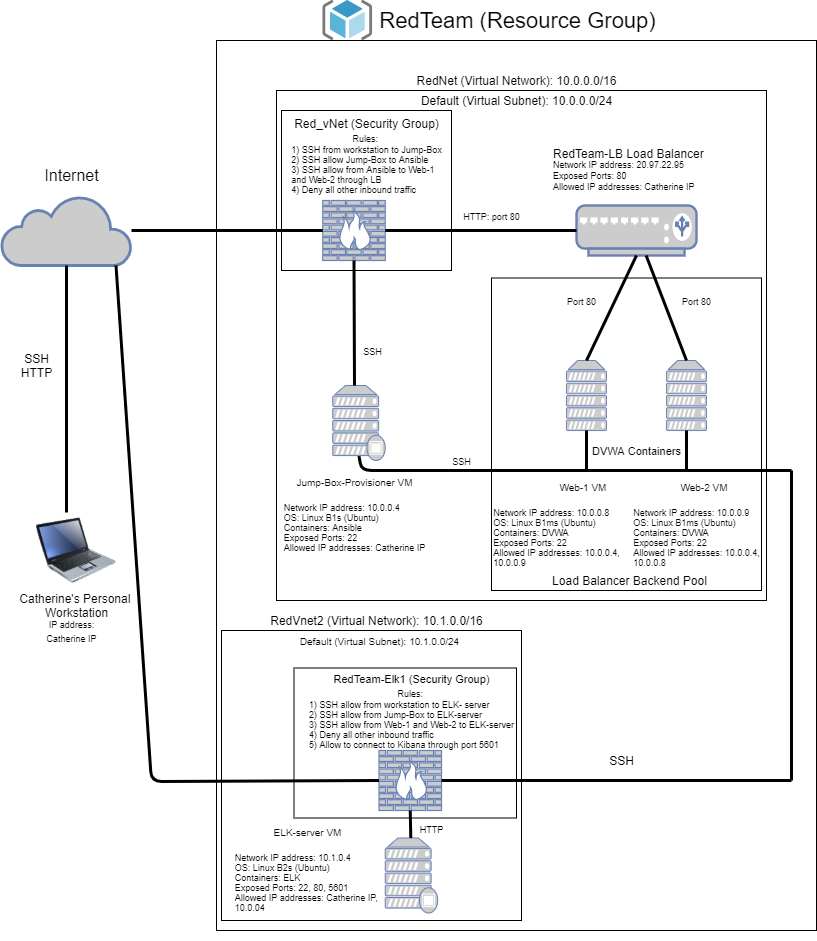

The diagram above was exported from draw.io. Its source (the exported page's mxGraphModel, read from the mxfile embedded in the PNG):
<mxGraphModel dx="1422" dy="794" grid="1" gridSize="10" guides="1" tooltips="1" connect="1" arrows="1" fold="1" page="1" pageScale="1" pageWidth="850" pageHeight="1100" math="0" shadow="0">
  <root>
    <mxCell id="0" />
    <mxCell id="1" parent="0" />
    <mxCell id="I7aO4BKtNkQk9d2IklqO-1" value="" style="rounded=0;whiteSpace=wrap;html=1;fillColor=none;" parent="1" vertex="1">
      <mxGeometry x="235" y="50" width="600" height="890" as="geometry" />
    </mxCell>
    <mxCell id="I7aO4BKtNkQk9d2IklqO-2" value="" style="rounded=0;whiteSpace=wrap;html=1;fillColor=none;" parent="1" vertex="1">
      <mxGeometry x="295" y="100" width="490" height="510" as="geometry" />
    </mxCell>
    <mxCell id="I7aO4BKtNkQk9d2IklqO-3" value="" style="image;html=1;image=img/lib/clip_art/computers/Laptop_128x128.png;fillColor=none;" parent="1" vertex="1">
      <mxGeometry x="55" y="520" width="80" height="80" as="geometry" />
    </mxCell>
    <mxCell id="I7aO4BKtNkQk9d2IklqO-4" value="Catherine's Personal &lt;br&gt;Workstation" style="text;html=1;align=center;verticalAlign=middle;resizable=0;points=[];autosize=1;" parent="1" vertex="1">
      <mxGeometry x="30" y="600" width="130" height="30" as="geometry" />
    </mxCell>
    <mxCell id="I7aO4BKtNkQk9d2IklqO-5" value="SSH&lt;br&gt;HTTP" style="text;html=1;align=center;verticalAlign=middle;resizable=0;points=[];autosize=1;" parent="1" vertex="1">
      <mxGeometry x="30" y="360" width="50" height="30" as="geometry" />
    </mxCell>
    <mxCell id="I7aO4BKtNkQk9d2IklqO-6" value="" style="html=1;outlineConnect=0;fillColor=#CCCCCC;strokeColor=#6881B3;gradientColor=none;gradientDirection=north;strokeWidth=2;shape=mxgraph.networks.cloud;fontColor=#ffffff;" parent="1" vertex="1">
      <mxGeometry x="20" y="205" width="130" height="70" as="geometry" />
    </mxCell>
    <mxCell id="I7aO4BKtNkQk9d2IklqO-7" value="&lt;font style=&quot;font-size: 16px&quot;&gt;Internet&lt;/font&gt;" style="text;html=1;align=center;verticalAlign=middle;resizable=0;points=[];autosize=1;" parent="1" vertex="1">
      <mxGeometry x="55" y="175" width="70" height="20" as="geometry" />
    </mxCell>
    <mxCell id="I7aO4BKtNkQk9d2IklqO-8" style="edgeStyle=none;rounded=0;orthogonalLoop=1;jettySize=auto;html=1;exitX=0.5;exitY=0;exitDx=0;exitDy=0;" parent="1" source="I7aO4BKtNkQk9d2IklqO-3" target="I7aO4BKtNkQk9d2IklqO-3" edge="1">
      <mxGeometry relative="1" as="geometry" />
    </mxCell>
    <mxCell id="I7aO4BKtNkQk9d2IklqO-10" value="&lt;font style=&quot;font-size: 22px&quot;&gt;RedTeam (Resource Group)&lt;/font&gt;" style="text;html=1;align=center;verticalAlign=middle;resizable=0;points=[];autosize=1;" parent="1" vertex="1">
      <mxGeometry x="391.25" y="20" width="290" height="20" as="geometry" />
    </mxCell>
    <mxCell id="I7aO4BKtNkQk9d2IklqO-11" value="" style="fontColor=#0066CC;verticalAlign=top;verticalLabelPosition=bottom;labelPosition=center;align=center;html=1;outlineConnect=0;fillColor=#CCCCCC;strokeColor=#6881B3;gradientColor=none;gradientDirection=north;strokeWidth=2;shape=mxgraph.networks.firewall;" parent="1" vertex="1">
      <mxGeometry x="341.25" y="210" width="62.5" height="60" as="geometry" />
    </mxCell>
    <mxCell id="I7aO4BKtNkQk9d2IklqO-12" value="" style="fontColor=#0066CC;verticalAlign=top;verticalLabelPosition=bottom;labelPosition=center;align=center;html=1;outlineConnect=0;fillColor=#CCCCCC;strokeColor=#6881B3;gradientColor=none;gradientDirection=north;strokeWidth=2;shape=mxgraph.networks.load_balancer;" parent="1" vertex="1">
      <mxGeometry x="595" y="215" width="120" height="50" as="geometry" />
    </mxCell>
    <mxCell id="I7aO4BKtNkQk9d2IklqO-13" style="edgeStyle=none;rounded=0;orthogonalLoop=1;jettySize=auto;html=1;exitX=1;exitY=0.5;exitDx=0;exitDy=0;exitPerimeter=0;" parent="1" source="I7aO4BKtNkQk9d2IklqO-11" target="I7aO4BKtNkQk9d2IklqO-11" edge="1">
      <mxGeometry relative="1" as="geometry" />
    </mxCell>
    <mxCell id="I7aO4BKtNkQk9d2IklqO-14" value="Red_vNet (Security Group)&lt;br&gt;&lt;font style=&quot;font-size: 9px&quot;&gt;Rules:&amp;nbsp;&lt;br&gt;&lt;div style=&quot;text-align: left&quot;&gt;&lt;span&gt;1) SSH from workstation to Jump-Box&lt;/span&gt;&lt;/div&gt;&lt;div style=&quot;text-align: left&quot;&gt;&lt;span&gt;2) SSH allow Jump-Box to Ansible&lt;/span&gt;&lt;/div&gt;&lt;div style=&quot;text-align: left&quot;&gt;&lt;span&gt;3) SSH allow from Ansible to Web-1&amp;nbsp;&lt;/span&gt;&lt;/div&gt;&lt;div style=&quot;text-align: left&quot;&gt;&lt;span&gt;and Web-2 through LB&lt;/span&gt;&lt;/div&gt;&lt;div style=&quot;text-align: left&quot;&gt;&lt;span&gt;4) Deny all other inbound traffic&lt;/span&gt;&lt;/div&gt;&lt;/font&gt;" style="text;html=1;align=center;verticalAlign=middle;resizable=0;points=[];autosize=1;" parent="1" vertex="1">
      <mxGeometry x="300" y="115" width="170" height="100" as="geometry" />
    </mxCell>
    <mxCell id="I7aO4BKtNkQk9d2IklqO-15" value="&lt;p style=&quot;line-height: 90%&quot;&gt;RedTeam-LB Load Balancer&lt;br&gt;&lt;font style=&quot;font-size: 9px&quot;&gt;Network IP address: 20.97.22.95&lt;br&gt;Exposed Ports: 80&lt;br&gt;Allowed IP addresses: Catherine IP&lt;/font&gt;&lt;/p&gt;" style="text;html=1;align=left;verticalAlign=middle;resizable=0;points=[];autosize=1;" parent="1" vertex="1">
      <mxGeometry x="570" y="140" width="170" height="80" as="geometry" />
    </mxCell>
    <mxCell id="I7aO4BKtNkQk9d2IklqO-16" value="RedNet (Virtual Network): 10.0.0.0/16" style="text;html=1;align=center;verticalAlign=middle;resizable=0;points=[];autosize=1;" parent="1" vertex="1">
      <mxGeometry x="425" y="80" width="220" height="20" as="geometry" />
    </mxCell>
    <mxCell id="I7aO4BKtNkQk9d2IklqO-17" value="Default (Virtual Subnet): 10.0.0.0/24" style="text;html=1;align=center;verticalAlign=middle;resizable=0;points=[];autosize=1;" parent="1" vertex="1">
      <mxGeometry x="430" y="100" width="210" height="20" as="geometry" />
    </mxCell>
    <mxCell id="I7aO4BKtNkQk9d2IklqO-18" value="&lt;font style=&quot;font-size: 9px&quot;&gt;SSH&lt;/font&gt;" style="text;html=1;align=center;verticalAlign=middle;resizable=0;points=[];autosize=1;" parent="1" vertex="1">
      <mxGeometry x="465" y="460" width="30" height="20" as="geometry" />
    </mxCell>
    <mxCell id="I7aO4BKtNkQk9d2IklqO-19" value="&lt;font style=&quot;font-size: 9px&quot;&gt;SSH&lt;br&gt;&lt;/font&gt;" style="text;html=1;align=center;verticalAlign=middle;resizable=0;points=[];autosize=1;" parent="1" vertex="1">
      <mxGeometry x="376.25" y="350" width="30" height="20" as="geometry" />
    </mxCell>
    <mxCell id="I7aO4BKtNkQk9d2IklqO-23" value="" style="fontColor=#0066CC;verticalAlign=top;verticalLabelPosition=bottom;labelPosition=center;align=center;html=1;outlineConnect=0;fillColor=#CCCCCC;strokeColor=#6881B3;gradientColor=none;gradientDirection=north;strokeWidth=2;shape=mxgraph.networks.server;" parent="1" vertex="1">
      <mxGeometry x="585" y="370" width="40" height="70" as="geometry" />
    </mxCell>
    <mxCell id="I7aO4BKtNkQk9d2IklqO-24" value="" style="fontColor=#0066CC;verticalAlign=top;verticalLabelPosition=bottom;labelPosition=center;align=center;html=1;outlineConnect=0;fillColor=#CCCCCC;strokeColor=#6881B3;gradientColor=none;gradientDirection=north;strokeWidth=2;shape=mxgraph.networks.server;" parent="1" vertex="1">
      <mxGeometry x="685" y="370" width="40" height="70" as="geometry" />
    </mxCell>
    <mxCell id="I7aO4BKtNkQk9d2IklqO-33" value="&lt;font style=&quot;font-size: 11px&quot;&gt;DVWA Containers&lt;/font&gt;" style="text;html=1;align=center;verticalAlign=middle;resizable=0;points=[];autosize=1;" parent="1" vertex="1">
      <mxGeometry x="605" y="450" width="100" height="20" as="geometry" />
    </mxCell>
    <mxCell id="I7aO4BKtNkQk9d2IklqO-35" value="" style="endArrow=none;html=1;strokeWidth=3;entryX=0.5;entryY=1;entryDx=0;entryDy=0;entryPerimeter=0;exitX=0.5;exitY=0;exitDx=0;exitDy=0;exitPerimeter=0;" parent="1" source="I7aO4BKtNkQk9d2IklqO-23" target="I7aO4BKtNkQk9d2IklqO-12" edge="1">
      <mxGeometry width="50" height="50" relative="1" as="geometry">
        <mxPoint x="465" y="450" as="sourcePoint" />
        <mxPoint x="515" y="400" as="targetPoint" />
        <Array as="points" />
      </mxGeometry>
    </mxCell>
    <mxCell id="I7aO4BKtNkQk9d2IklqO-36" value="" style="endArrow=none;html=1;strokeWidth=3;entryX=0.5;entryY=0;entryDx=0;entryDy=0;entryPerimeter=0;" parent="1" target="I7aO4BKtNkQk9d2IklqO-24" edge="1" source="I7aO4BKtNkQk9d2IklqO-12">
      <mxGeometry width="50" height="50" relative="1" as="geometry">
        <mxPoint x="655" y="260" as="sourcePoint" />
        <mxPoint x="515" y="400" as="targetPoint" />
      </mxGeometry>
    </mxCell>
    <mxCell id="I7aO4BKtNkQk9d2IklqO-37" value="" style="endArrow=none;html=1;strokeWidth=3;entryX=0.5;entryY=1;entryDx=0;entryDy=0;entryPerimeter=0;" parent="1" target="I7aO4BKtNkQk9d2IklqO-23" edge="1">
      <mxGeometry width="50" height="50" relative="1" as="geometry">
        <mxPoint x="605" y="480" as="sourcePoint" />
        <mxPoint x="515" y="400" as="targetPoint" />
      </mxGeometry>
    </mxCell>
    <mxCell id="I7aO4BKtNkQk9d2IklqO-38" value="" style="endArrow=none;html=1;strokeWidth=3;entryX=0.5;entryY=1;entryDx=0;entryDy=0;entryPerimeter=0;" parent="1" target="I7aO4BKtNkQk9d2IklqO-24" edge="1">
      <mxGeometry width="50" height="50" relative="1" as="geometry">
        <mxPoint x="705" y="480" as="sourcePoint" />
        <mxPoint x="615" y="430" as="targetPoint" />
      </mxGeometry>
    </mxCell>
    <mxCell id="I7aO4BKtNkQk9d2IklqO-39" value="" style="endArrow=none;html=1;strokeWidth=3;exitX=0.5;exitY=0.94;exitDx=0;exitDy=0;exitPerimeter=0;" parent="1" source="I7aO4BKtNkQk9d2IklqO-44" edge="1">
      <mxGeometry width="50" height="50" relative="1" as="geometry">
        <mxPoint x="465" y="450" as="sourcePoint" />
        <mxPoint x="710" y="480" as="targetPoint" />
        <Array as="points">
          <mxPoint x="380" y="480" />
        </Array>
      </mxGeometry>
    </mxCell>
    <mxCell id="I7aO4BKtNkQk9d2IklqO-40" value="" style="endArrow=none;html=1;strokeWidth=3;entryX=0.5;entryY=1;entryDx=0;entryDy=0;entryPerimeter=0;" parent="1" target="I7aO4BKtNkQk9d2IklqO-6" edge="1">
      <mxGeometry width="50" height="50" relative="1" as="geometry">
        <mxPoint x="85" y="522" as="sourcePoint" />
        <mxPoint x="515" y="400" as="targetPoint" />
      </mxGeometry>
    </mxCell>
    <mxCell id="I7aO4BKtNkQk9d2IklqO-41" value="" style="endArrow=none;html=1;strokeWidth=3;" parent="1" source="I7aO4BKtNkQk9d2IklqO-11" target="I7aO4BKtNkQk9d2IklqO-6" edge="1">
      <mxGeometry width="50" height="50" relative="1" as="geometry">
        <mxPoint x="465" y="450" as="sourcePoint" />
        <mxPoint x="515" y="400" as="targetPoint" />
      </mxGeometry>
    </mxCell>
    <mxCell id="I7aO4BKtNkQk9d2IklqO-42" value="" style="endArrow=none;html=1;strokeWidth=3;exitX=0;exitY=0.5;exitDx=0;exitDy=0;exitPerimeter=0;entryX=1;entryY=0.5;entryDx=0;entryDy=0;entryPerimeter=0;" parent="1" source="I7aO4BKtNkQk9d2IklqO-12" target="I7aO4BKtNkQk9d2IklqO-11" edge="1">
      <mxGeometry width="50" height="50" relative="1" as="geometry">
        <mxPoint x="465" y="450" as="sourcePoint" />
        <mxPoint x="515" y="400" as="targetPoint" />
      </mxGeometry>
    </mxCell>
    <mxCell id="I7aO4BKtNkQk9d2IklqO-44" value="" style="fontColor=#0066CC;verticalAlign=top;verticalLabelPosition=bottom;labelPosition=center;align=center;html=1;outlineConnect=0;fillColor=#CCCCCC;strokeColor=#6881B3;gradientColor=none;gradientDirection=north;strokeWidth=2;shape=mxgraph.networks.proxy_server;" parent="1" vertex="1">
      <mxGeometry x="351.25" y="395" width="52.5" height="75" as="geometry" />
    </mxCell>
    <mxCell id="I7aO4BKtNkQk9d2IklqO-46" value="" style="rounded=0;whiteSpace=wrap;html=1;fillColor=none;" parent="1" vertex="1">
      <mxGeometry x="510" y="287.5" width="270" height="312.5" as="geometry" />
    </mxCell>
    <mxCell id="I7aO4BKtNkQk9d2IklqO-47" value="" style="endArrow=none;html=1;strokeWidth=3;entryX=0.5;entryY=1;entryDx=0;entryDy=0;entryPerimeter=0;" parent="1" target="I7aO4BKtNkQk9d2IklqO-11" edge="1">
      <mxGeometry width="50" height="50" relative="1" as="geometry">
        <mxPoint x="373" y="395" as="sourcePoint" />
        <mxPoint x="475" y="410" as="targetPoint" />
      </mxGeometry>
    </mxCell>
    <mxCell id="I7aO4BKtNkQk9d2IklqO-48" value="&lt;font style=&quot;font-size: 9px&quot;&gt;HTTP: port 80&lt;/font&gt;" style="text;html=1;align=center;verticalAlign=middle;resizable=0;points=[];autosize=1;" parent="1" vertex="1">
      <mxGeometry x="475" y="215" width="70" height="20" as="geometry" />
    </mxCell>
    <mxCell id="I7aO4BKtNkQk9d2IklqO-49" value="Load Balancer Backend Pool" style="text;html=1;align=center;verticalAlign=middle;resizable=0;points=[];autosize=1;" parent="1" vertex="1">
      <mxGeometry x="562.5" y="580" width="170" height="20" as="geometry" />
    </mxCell>
    <mxCell id="I7aO4BKtNkQk9d2IklqO-50" value="&lt;font style=&quot;font-size: 9px&quot;&gt;&lt;font style=&quot;font-size: 10px&quot;&gt;Jump-Box-Provisioner VM&lt;/font&gt;&lt;br&gt;&lt;br&gt;&lt;div style=&quot;text-align: left&quot;&gt;&lt;span&gt;Network IP address: 10.0.0.4&lt;/span&gt;&lt;/div&gt;&lt;span&gt;&lt;div style=&quot;text-align: left&quot;&gt;&lt;span&gt;OS: Linux B1s (Ubuntu)&lt;/span&gt;&lt;/div&gt;&lt;/span&gt;&lt;span&gt;&lt;div style=&quot;text-align: left&quot;&gt;&lt;span&gt;Containers: Ansible&lt;/span&gt;&lt;/div&gt;&lt;/span&gt;&lt;span&gt;&lt;div style=&quot;text-align: left&quot;&gt;&lt;span&gt;Exposed Ports: 22&lt;/span&gt;&lt;/div&gt;&lt;/span&gt;&lt;span&gt;&lt;div style=&quot;text-align: left&quot;&gt;&lt;span&gt;Allowed IP addresses: Catherine IP&lt;/span&gt;&lt;/div&gt;&lt;/span&gt;&lt;br&gt;&lt;/font&gt;" style="text;html=1;align=center;verticalAlign=middle;resizable=0;points=[];autosize=1;" parent="1" vertex="1">
      <mxGeometry x="292.5" y="470" width="160" height="120" as="geometry" />
    </mxCell>
    <mxCell id="EwZ94pEbUczIR6ep339R-1" value="&lt;font style=&quot;font-size: 9px&quot;&gt;IP address:&lt;br&gt;Catherine IP&lt;br&gt;&lt;/font&gt;" style="text;html=1;align=center;verticalAlign=middle;resizable=0;points=[];autosize=1;strokeColor=none;" vertex="1" parent="1">
      <mxGeometry x="55" y="620" width="70" height="40" as="geometry" />
    </mxCell>
    <mxCell id="EwZ94pEbUczIR6ep339R-3" value="&lt;font style=&quot;font-size: 9px&quot;&gt;Port 80&lt;/font&gt;" style="text;html=1;align=center;verticalAlign=middle;resizable=0;points=[];autosize=1;strokeColor=none;" vertex="1" parent="1">
      <mxGeometry x="695" y="300" width="40" height="20" as="geometry" />
    </mxCell>
    <mxCell id="EwZ94pEbUczIR6ep339R-4" value="&lt;font style=&quot;font-size: 9px&quot;&gt;Port 80&lt;/font&gt;" style="text;html=1;align=center;verticalAlign=middle;resizable=0;points=[];autosize=1;strokeColor=none;" vertex="1" parent="1">
      <mxGeometry x="580" y="300" width="40" height="20" as="geometry" />
    </mxCell>
    <mxCell id="EwZ94pEbUczIR6ep339R-5" value="&lt;font&gt;&lt;span style=&quot;font-size: 10px&quot;&gt;&amp;nbsp; &amp;nbsp; &amp;nbsp; &amp;nbsp; &amp;nbsp; &amp;nbsp; &amp;nbsp; &amp;nbsp; &amp;nbsp; &amp;nbsp;Web-1 VM&lt;/span&gt;&lt;br&gt;&lt;br&gt;&lt;div style=&quot;font-size: 9px ; text-align: left&quot;&gt;&lt;span&gt;Network IP address: 10.0.0.8&lt;/span&gt;&lt;/div&gt;&lt;span style=&quot;font-size: 9px&quot;&gt;&lt;div style=&quot;text-align: left&quot;&gt;&lt;span&gt;OS: Linux B1ms (Ubuntu)&lt;/span&gt;&lt;/div&gt;&lt;/span&gt;&lt;span style=&quot;font-size: 9px&quot;&gt;&lt;div style=&quot;text-align: left&quot;&gt;&lt;span&gt;Containers: DVWA&lt;/span&gt;&lt;/div&gt;&lt;/span&gt;&lt;span style=&quot;font-size: 9px&quot;&gt;&lt;div style=&quot;text-align: left&quot;&gt;&lt;span&gt;Exposed Ports: 22&lt;/span&gt;&lt;/div&gt;&lt;/span&gt;&lt;span style=&quot;font-size: 9px&quot;&gt;&lt;div style=&quot;text-align: left&quot;&gt;&lt;span&gt;Allowed IP addresses: 10.0.0.4,&lt;/span&gt;&lt;/div&gt;&lt;div style=&quot;text-align: left&quot;&gt;&lt;span&gt;10.0.0.9&lt;/span&gt;&lt;/div&gt;&lt;/span&gt;&lt;br&gt;&lt;/font&gt;" style="text;html=1;align=center;verticalAlign=middle;resizable=0;points=[];autosize=1;" vertex="1" parent="1">
      <mxGeometry x="505" y="475" width="140" height="130" as="geometry" />
    </mxCell>
    <mxCell id="EwZ94pEbUczIR6ep339R-6" value="&lt;div style=&quot;text-align: left&quot;&gt;&lt;span style=&quot;font-size: 10px&quot;&gt;&amp;nbsp; &amp;nbsp; &amp;nbsp; &amp;nbsp; &amp;nbsp; &amp;nbsp; &amp;nbsp; &amp;nbsp; &amp;nbsp;Web-2 VM&lt;/span&gt;&lt;/div&gt;&lt;font&gt;&lt;br&gt;&lt;div style=&quot;font-size: 9px ; text-align: left&quot;&gt;&lt;span&gt;Network IP address: 10.0.0.9&lt;/span&gt;&lt;/div&gt;&lt;span style=&quot;font-size: 9px&quot;&gt;&lt;div style=&quot;text-align: left&quot;&gt;&lt;span&gt;OS: Linux B1ms (Ubuntu)&lt;/span&gt;&lt;/div&gt;&lt;/span&gt;&lt;span style=&quot;font-size: 9px&quot;&gt;&lt;div style=&quot;text-align: left&quot;&gt;&lt;span&gt;Containers: DVWA&lt;/span&gt;&lt;/div&gt;&lt;/span&gt;&lt;span style=&quot;font-size: 9px&quot;&gt;&lt;div style=&quot;text-align: left&quot;&gt;&lt;span&gt;Exposed Ports: 22&lt;/span&gt;&lt;/div&gt;&lt;/span&gt;&lt;span style=&quot;font-size: 9px&quot;&gt;&lt;div style=&quot;text-align: left&quot;&gt;&lt;span&gt;Allowed IP addresses: 10.0.0.4,&lt;/span&gt;&lt;/div&gt;&lt;div style=&quot;text-align: left&quot;&gt;&lt;span&gt;10.0.0.8&lt;/span&gt;&lt;/div&gt;&lt;/span&gt;&lt;br&gt;&lt;/font&gt;" style="text;html=1;align=center;verticalAlign=middle;resizable=0;points=[];autosize=1;" vertex="1" parent="1">
      <mxGeometry x="645" y="475" width="140" height="130" as="geometry" />
    </mxCell>
    <mxCell id="EwZ94pEbUczIR6ep339R-8" value="" style="fontColor=#0066CC;verticalAlign=top;verticalLabelPosition=bottom;labelPosition=center;align=center;html=1;outlineConnect=0;fillColor=#CCCCCC;strokeColor=#6881B3;gradientColor=none;gradientDirection=north;strokeWidth=2;shape=mxgraph.networks.proxy_server;" vertex="1" parent="1">
      <mxGeometry x="403.75" y="847.5" width="52.5" height="75" as="geometry" />
    </mxCell>
    <mxCell id="EwZ94pEbUczIR6ep339R-13" value="" style="aspect=fixed;html=1;points=[];align=center;image;fontSize=12;image=img/lib/mscae/ResourceGroup.svg;fillColor=none;" vertex="1" parent="1">
      <mxGeometry x="341.25" y="10" width="50" height="40" as="geometry" />
    </mxCell>
    <mxCell id="EwZ94pEbUczIR6ep339R-15" value="&lt;font style=&quot;font-size: 9px&quot;&gt;&lt;font style=&quot;font-size: 10px&quot;&gt;ELK-server VM&lt;/font&gt;&lt;br&gt;&lt;br&gt;&lt;div style=&quot;text-align: left&quot;&gt;&lt;span&gt;Network IP address: 10.1.0.4&lt;/span&gt;&lt;/div&gt;&lt;span&gt;&lt;div style=&quot;text-align: left&quot;&gt;&lt;span&gt;OS: Linux B2s (Ubuntu)&lt;/span&gt;&lt;/div&gt;&lt;/span&gt;&lt;span&gt;&lt;div style=&quot;text-align: left&quot;&gt;&lt;span&gt;Containers: ELK&lt;/span&gt;&lt;/div&gt;&lt;/span&gt;&lt;span&gt;&lt;div style=&quot;text-align: left&quot;&gt;&lt;span&gt;Exposed Ports: 22, 80, 5601&lt;/span&gt;&lt;/div&gt;&lt;/span&gt;&lt;span&gt;&lt;div style=&quot;text-align: left&quot;&gt;&lt;span&gt;Allowed IP addresses: Catherine IP,&amp;nbsp;&lt;/span&gt;&lt;/div&gt;&lt;div style=&quot;text-align: left&quot;&gt;&lt;span&gt;10.0.04&lt;/span&gt;&lt;/div&gt;&lt;/span&gt;&lt;br&gt;&lt;/font&gt;" style="text;html=1;align=center;verticalAlign=middle;resizable=0;points=[];autosize=1;" vertex="1" parent="1">
      <mxGeometry x="246.25" y="820" width="160" height="130" as="geometry" />
    </mxCell>
    <mxCell id="EwZ94pEbUczIR6ep339R-16" value="&lt;font style=&quot;font-size: 11px&quot;&gt;RedTeam-Elk1 (Security Group)&lt;/font&gt;&lt;br&gt;&lt;font style=&quot;font-size: 9px&quot;&gt;Rules:&amp;nbsp;&lt;br&gt;&lt;div style=&quot;text-align: left&quot;&gt;&lt;span&gt;1) SSH allow from workstation to ELK- server&lt;/span&gt;&lt;/div&gt;&lt;div style=&quot;text-align: left&quot;&gt;&lt;span&gt;2) SSH allow from Jump-Box to ELK-server&lt;/span&gt;&lt;/div&gt;&lt;div style=&quot;text-align: left&quot;&gt;&lt;span&gt;3) SSH allow from Web-1 and Web-2 to ELK-server&lt;/span&gt;&lt;/div&gt;&lt;div style=&quot;text-align: left&quot;&gt;&lt;span&gt;4) Deny all other inbound traffic&lt;/span&gt;&lt;/div&gt;&lt;div style=&quot;text-align: left&quot;&gt;&lt;span&gt;5) Allow to connect to Kibana through port 5601&lt;/span&gt;&lt;/div&gt;&lt;/font&gt;" style="text;html=1;align=center;verticalAlign=middle;resizable=0;points=[];autosize=1;" vertex="1" parent="1">
      <mxGeometry x="320" y="670" width="220" height="100" as="geometry" />
    </mxCell>
    <mxCell id="EwZ94pEbUczIR6ep339R-17" value="" style="fontColor=#0066CC;verticalAlign=top;verticalLabelPosition=bottom;labelPosition=center;align=center;html=1;outlineConnect=0;fillColor=#CCCCCC;strokeColor=#6881B3;gradientColor=none;gradientDirection=north;strokeWidth=2;shape=mxgraph.networks.firewall;" vertex="1" parent="1">
      <mxGeometry x="397.5" y="760" width="62.5" height="60" as="geometry" />
    </mxCell>
    <mxCell id="EwZ94pEbUczIR6ep339R-24" value="" style="endArrow=none;html=1;strokeWidth=3;entryX=0.88;entryY=1;entryDx=0;entryDy=0;entryPerimeter=0;exitX=0;exitY=0.5;exitDx=0;exitDy=0;exitPerimeter=0;" edge="1" parent="1" source="EwZ94pEbUczIR6ep339R-17" target="I7aO4BKtNkQk9d2IklqO-6">
      <mxGeometry width="50" height="50" relative="1" as="geometry">
        <mxPoint x="160" y="780" as="sourcePoint" />
        <mxPoint x="180" y="300" as="targetPoint" />
        <Array as="points">
          <mxPoint x="170" y="791" />
        </Array>
      </mxGeometry>
    </mxCell>
    <mxCell id="EwZ94pEbUczIR6ep339R-26" value="" style="endArrow=none;html=1;strokeWidth=3;entryX=0.5;entryY=1;entryDx=0;entryDy=0;entryPerimeter=0;" edge="1" parent="1" source="EwZ94pEbUczIR6ep339R-8" target="EwZ94pEbUczIR6ep339R-17">
      <mxGeometry width="50" height="50" relative="1" as="geometry">
        <mxPoint x="403" y="820" as="sourcePoint" />
        <mxPoint x="535" y="800" as="targetPoint" />
      </mxGeometry>
    </mxCell>
    <mxCell id="EwZ94pEbUczIR6ep339R-27" value="&lt;font style=&quot;font-size: 9px&quot;&gt;HTTP&lt;/font&gt;" style="text;html=1;align=center;verticalAlign=middle;resizable=0;points=[];autosize=1;strokeColor=none;" vertex="1" parent="1">
      <mxGeometry x="430" y="827.5" width="40" height="20" as="geometry" />
    </mxCell>
    <mxCell id="EwZ94pEbUczIR6ep339R-28" value="" style="rounded=0;whiteSpace=wrap;html=1;fillColor=none;" vertex="1" parent="1">
      <mxGeometry x="240" y="640" width="300" height="290" as="geometry" />
    </mxCell>
    <mxCell id="EwZ94pEbUczIR6ep339R-29" value="RedVnet2 (Virtual Network): 10.1.0.0/16" style="text;html=1;align=center;verticalAlign=middle;resizable=0;points=[];autosize=1;" vertex="1" parent="1">
      <mxGeometry x="280" y="620" width="230" height="20" as="geometry" />
    </mxCell>
    <mxCell id="EwZ94pEbUczIR6ep339R-30" value="&lt;font style=&quot;font-size: 10px&quot;&gt;Default (Virtual Subnet): 10.1.0.0/24&lt;/font&gt;" style="text;html=1;align=center;verticalAlign=middle;resizable=0;points=[];autosize=1;" vertex="1" parent="1">
      <mxGeometry x="312.5" y="640" width="170" height="20" as="geometry" />
    </mxCell>
    <mxCell id="EwZ94pEbUczIR6ep339R-32" value="" style="endArrow=none;html=1;strokeWidth=3;" edge="1" parent="1">
      <mxGeometry width="50" height="50" relative="1" as="geometry">
        <mxPoint x="810" y="480" as="sourcePoint" />
        <mxPoint x="810" y="790" as="targetPoint" />
        <Array as="points" />
      </mxGeometry>
    </mxCell>
    <mxCell id="EwZ94pEbUczIR6ep339R-33" value="" style="endArrow=none;html=1;strokeWidth=3;" edge="1" parent="1">
      <mxGeometry width="50" height="50" relative="1" as="geometry">
        <mxPoint x="810" y="480" as="sourcePoint" />
        <mxPoint x="705" y="480" as="targetPoint" />
      </mxGeometry>
    </mxCell>
    <mxCell id="EwZ94pEbUczIR6ep339R-36" value="SSH" style="text;html=1;align=center;verticalAlign=middle;resizable=0;points=[];autosize=1;strokeColor=none;" vertex="1" parent="1">
      <mxGeometry x="620" y="760" width="40" height="20" as="geometry" />
    </mxCell>
    <mxCell id="EwZ94pEbUczIR6ep339R-38" value="" style="rounded=0;whiteSpace=wrap;html=1;fillColor=none;" vertex="1" parent="1">
      <mxGeometry x="312.5" y="677.5" width="222.5" height="150" as="geometry" />
    </mxCell>
    <mxCell id="EwZ94pEbUczIR6ep339R-40" value="" style="rounded=0;whiteSpace=wrap;html=1;fillColor=none;" vertex="1" parent="1">
      <mxGeometry x="300" y="120" width="170" height="160" as="geometry" />
    </mxCell>
    <mxCell id="EwZ94pEbUczIR6ep339R-41" value="" style="endArrow=none;html=1;strokeWidth=3;entryX=1;entryY=0.5;entryDx=0;entryDy=0;entryPerimeter=0;" edge="1" parent="1" target="EwZ94pEbUczIR6ep339R-17">
      <mxGeometry width="50" height="50" relative="1" as="geometry">
        <mxPoint x="810" y="790" as="sourcePoint" />
        <mxPoint x="620" y="740" as="targetPoint" />
      </mxGeometry>
    </mxCell>
  </root>
</mxGraphModel>